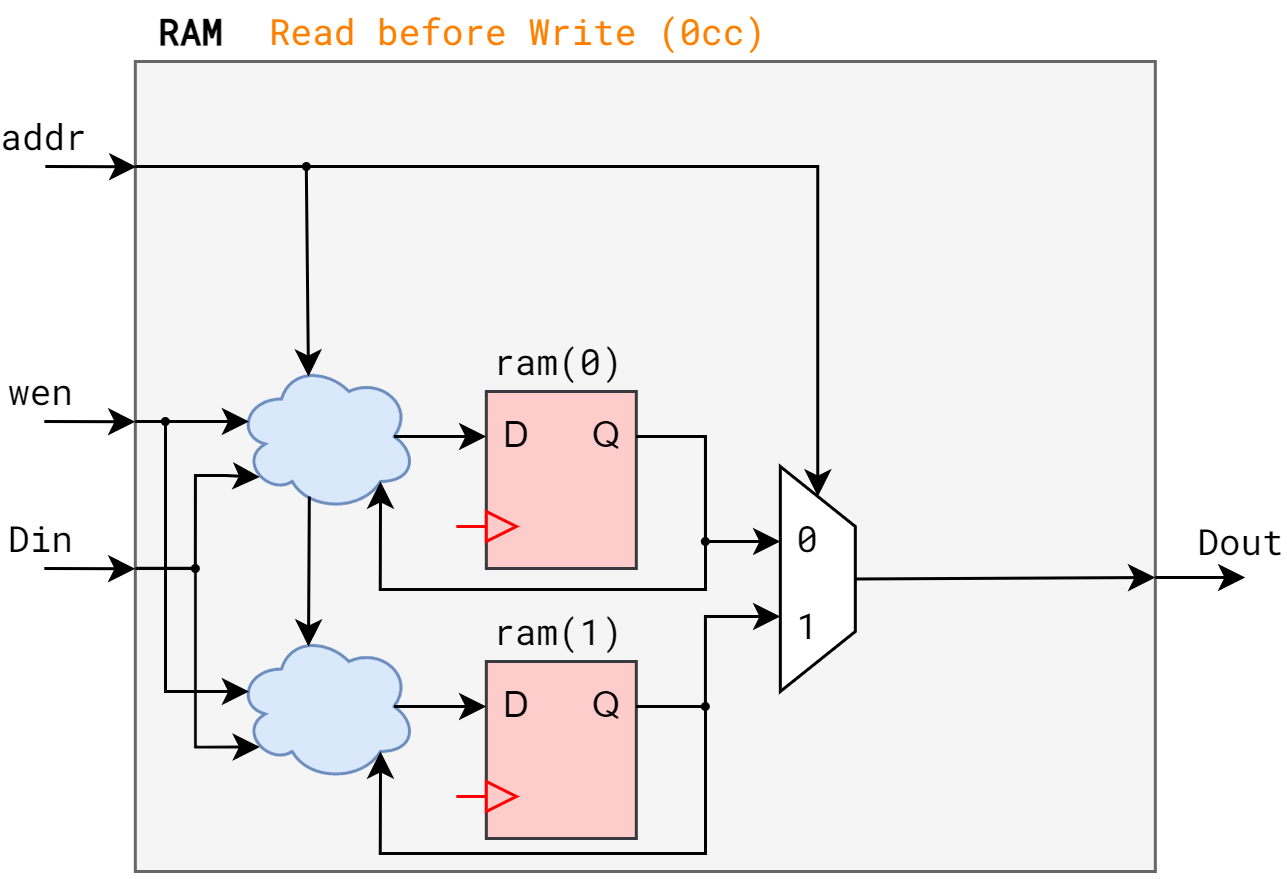

The diagram above was exported from draw.io. Its source (the exported page's mxGraphModel, read from the mxfile embedded in the PNG):
<mxGraphModel dx="1120" dy="1079" grid="1" gridSize="10" guides="1" tooltips="1" connect="1" arrows="1" fold="1" page="1" pageScale="1" pageWidth="1169" pageHeight="827" math="1" shadow="0">
  <root>
    <mxCell id="0" />
    <mxCell id="1" parent="0" />
    <mxCell id="2" value="" style="rounded=0;whiteSpace=wrap;html=1;fontFamily=Roboto Mono;fontSource=https%3A%2F%2Ffonts.googleapis.com%2Fcss%3Ffamily%3DRoboto%2BMono;fontSize=12;fillColor=#f5f5f5;fontColor=#333333;strokeColor=#666666;" vertex="1" parent="1">
      <mxGeometry x="120.61000000000001" y="1640" width="340" height="270" as="geometry" />
    </mxCell>
    <mxCell id="3" value="" style="rounded=0;whiteSpace=wrap;html=1;fontSize=12;fillColor=#ffcccc;strokeColor=#36393d;" vertex="1" parent="1">
      <mxGeometry x="237.61" y="1750" width="50" height="59" as="geometry" />
    </mxCell>
    <mxCell id="4" value="D" style="text;html=1;strokeColor=none;fillColor=none;align=center;verticalAlign=middle;whiteSpace=wrap;rounded=0;fontSize=12;fontColor=#000000;" vertex="1" parent="1">
      <mxGeometry x="237.61" y="1755" width="20" height="20" as="geometry" />
    </mxCell>
    <mxCell id="5" value="Q" style="text;html=1;strokeColor=none;fillColor=none;align=center;verticalAlign=middle;whiteSpace=wrap;rounded=0;fontSize=12;fontColor=#000000;" vertex="1" parent="1">
      <mxGeometry x="267.61" y="1755" width="20" height="20" as="geometry" />
    </mxCell>
    <mxCell id="6" value="" style="triangle;whiteSpace=wrap;html=1;fontSize=12;fillColor=#ffcccc;strokeColor=#FF0000;" vertex="1" parent="1">
      <mxGeometry x="237.61" y="1790" width="10" height="10" as="geometry" />
    </mxCell>
    <mxCell id="7" value="" style="endArrow=none;html=1;strokeColor=#FF0000;strokeWidth=1;fontSize=12;fontColor=#000000;curved=1;exitX=0;exitY=0.5;exitDx=0;exitDy=0;rounded=0;" edge="1" source="6" parent="1">
      <mxGeometry width="50" height="50" relative="1" as="geometry">
        <mxPoint x="247.61" y="1809" as="sourcePoint" />
        <mxPoint x="227.61000000000013" y="1795" as="targetPoint" />
      </mxGeometry>
    </mxCell>
    <mxCell id="8" value="" style="rounded=0;whiteSpace=wrap;html=1;fontSize=12;fillColor=#ffcccc;strokeColor=#36393d;" vertex="1" parent="1">
      <mxGeometry x="237.61" y="1840" width="50" height="59" as="geometry" />
    </mxCell>
    <mxCell id="9" value="D" style="text;html=1;strokeColor=none;fillColor=none;align=center;verticalAlign=middle;whiteSpace=wrap;rounded=0;fontSize=12;fontColor=#000000;" vertex="1" parent="1">
      <mxGeometry x="237.61" y="1845" width="20" height="20" as="geometry" />
    </mxCell>
    <mxCell id="10" value="Q" style="text;html=1;strokeColor=none;fillColor=none;align=center;verticalAlign=middle;whiteSpace=wrap;rounded=0;fontSize=12;fontColor=#000000;" vertex="1" parent="1">
      <mxGeometry x="267.61" y="1845" width="20" height="20" as="geometry" />
    </mxCell>
    <mxCell id="11" value="" style="triangle;whiteSpace=wrap;html=1;fontSize=12;fillColor=#ffcccc;strokeColor=#FF0000;" vertex="1" parent="1">
      <mxGeometry x="237.61" y="1880" width="10" height="10" as="geometry" />
    </mxCell>
    <mxCell id="12" value="" style="endArrow=none;html=1;strokeColor=#FF0000;strokeWidth=1;fontSize=12;fontColor=#000000;curved=1;exitX=0;exitY=0.5;exitDx=0;exitDy=0;rounded=0;" edge="1" source="11" parent="1">
      <mxGeometry width="50" height="50" relative="1" as="geometry">
        <mxPoint x="247.61" y="1899" as="sourcePoint" />
        <mxPoint x="227.61000000000013" y="1885" as="targetPoint" />
      </mxGeometry>
    </mxCell>
    <mxCell id="13" value="ram(0)" style="text;html=1;strokeColor=none;fillColor=none;align=center;verticalAlign=middle;whiteSpace=wrap;rounded=0;fontSize=12;fontFamily=Roboto Mono;fontSource=https%3A%2F%2Ffonts.googleapis.com%2Fcss%3Ffamily%3DRoboto%2BMono;" vertex="1" parent="1">
      <mxGeometry x="234.33000000000004" y="1730" width="56.28" height="20" as="geometry" />
    </mxCell>
    <mxCell id="14" value="ram(1)" style="text;html=1;strokeColor=none;fillColor=none;align=center;verticalAlign=middle;whiteSpace=wrap;rounded=0;fontSize=12;fontFamily=Roboto Mono;fontSource=https%3A%2F%2Ffonts.googleapis.com%2Fcss%3Ffamily%3DRoboto%2BMono;" vertex="1" parent="1">
      <mxGeometry x="234.33000000000004" y="1820" width="56.28" height="20" as="geometry" />
    </mxCell>
    <mxCell id="15" value="" style="ellipse;shape=cloud;whiteSpace=wrap;html=1;fontFamily=Roboto Mono;fontSource=https%3A%2F%2Ffonts.googleapis.com%2Fcss%3Ffamily%3DRoboto%2BMono;fontSize=12;fillColor=#dae8fc;strokeColor=#6c8ebf;" vertex="1" parent="1">
      <mxGeometry x="154.33000000000004" y="1740" width="60" height="50" as="geometry" />
    </mxCell>
    <mxCell id="16" value="" style="ellipse;shape=cloud;whiteSpace=wrap;html=1;fontFamily=Roboto Mono;fontSource=https%3A%2F%2Ffonts.googleapis.com%2Fcss%3Ffamily%3DRoboto%2BMono;fontSize=12;fillColor=#dae8fc;strokeColor=#6c8ebf;" vertex="1" parent="1">
      <mxGeometry x="154.33000000000004" y="1830" width="60" height="50" as="geometry" />
    </mxCell>
    <mxCell id="17" value="" style="shape=trapezoid;perimeter=trapezoidPerimeter;whiteSpace=wrap;html=1;fixedSize=1;fontFamily=Roboto Mono;fontSource=https%3A%2F%2Ffonts.googleapis.com%2Fcss%3Ffamily%3DRoboto%2BMono;fontSize=12;rotation=90;" vertex="1" parent="1">
      <mxGeometry x="310.61" y="1800" width="75" height="25" as="geometry" />
    </mxCell>
    <mxCell id="18" value="0&lt;br&gt;&lt;br&gt;1" style="text;html=1;strokeColor=none;fillColor=none;align=center;verticalAlign=middle;whiteSpace=wrap;rounded=0;fontSize=12;fontFamily=Roboto Mono;" vertex="1" parent="1">
      <mxGeometry x="335.61" y="1787.5" width="18" height="50" as="geometry" />
    </mxCell>
    <mxCell id="19" value="&lt;b&gt;RAM&lt;/b&gt;" style="text;html=1;strokeColor=none;fillColor=none;align=center;verticalAlign=middle;whiteSpace=wrap;rounded=0;fontSize=12;fontFamily=Roboto Mono;" vertex="1" parent="1">
      <mxGeometry x="117.61000000000001" y="1620" width="43" height="20" as="geometry" />
    </mxCell>
    <mxCell id="20" value="" style="endArrow=classic;html=1;rounded=0;fontFamily=Roboto Mono;fontSource=https%3A%2F%2Ffonts.googleapis.com%2Fcss%3Ffamily%3DRoboto%2BMono;fontSize=12;entryX=0;entryY=0.5;entryDx=0;entryDy=0;edgeStyle=orthogonalEdgeStyle;" edge="1" target="17" parent="1">
      <mxGeometry width="50" height="50" relative="1" as="geometry">
        <mxPoint x="120.61000000000013" y="1675" as="sourcePoint" />
        <mxPoint x="237.61" y="1675" as="targetPoint" />
      </mxGeometry>
    </mxCell>
    <mxCell id="21" value="" style="endArrow=classic;html=1;rounded=0;fontFamily=Roboto Mono;fontSource=https%3A%2F%2Ffonts.googleapis.com%2Fcss%3Ffamily%3DRoboto%2BMono;fontSize=12;entryX=0.001;entryY=0.121;entryDx=0;entryDy=0;entryPerimeter=0;" edge="1" parent="1">
      <mxGeometry width="50" height="50" relative="1" as="geometry">
        <mxPoint x="90.61000000000013" y="1675" as="sourcePoint" />
        <mxPoint x="120.95000000000027" y="1675.0899999999997" as="targetPoint" />
      </mxGeometry>
    </mxCell>
    <mxCell id="22" value="addr" style="edgeLabel;html=1;align=center;verticalAlign=middle;resizable=0;points=[];fontSize=12;fontFamily=Roboto Mono;" vertex="1" connectable="0" parent="21">
      <mxGeometry x="-0.8148" relative="1" as="geometry">
        <mxPoint x="-4" y="-10" as="offset" />
      </mxGeometry>
    </mxCell>
    <mxCell id="23" value="" style="endArrow=classic;html=1;rounded=0;fontFamily=Roboto Mono;fontSource=https%3A%2F%2Ffonts.googleapis.com%2Fcss%3Ffamily%3DRoboto%2BMono;fontSize=12;entryX=0.001;entryY=0.121;entryDx=0;entryDy=0;entryPerimeter=0;" edge="1" parent="1">
      <mxGeometry width="50" height="50" relative="1" as="geometry">
        <mxPoint x="90.26999999999998" y="1760" as="sourcePoint" />
        <mxPoint x="120.61000000000013" y="1760.0900000000001" as="targetPoint" />
      </mxGeometry>
    </mxCell>
    <mxCell id="24" value="wen" style="edgeLabel;html=1;align=center;verticalAlign=middle;resizable=0;points=[];fontSize=12;fontFamily=Roboto Mono;" vertex="1" connectable="0" parent="23">
      <mxGeometry x="-0.8148" relative="1" as="geometry">
        <mxPoint x="-4" y="-10" as="offset" />
      </mxGeometry>
    </mxCell>
    <mxCell id="25" value="" style="endArrow=classic;html=1;rounded=0;fontFamily=Roboto Mono;fontSource=https%3A%2F%2Ffonts.googleapis.com%2Fcss%3Ffamily%3DRoboto%2BMono;fontSize=12;entryX=0.001;entryY=0.121;entryDx=0;entryDy=0;entryPerimeter=0;" edge="1" parent="1">
      <mxGeometry width="50" height="50" relative="1" as="geometry">
        <mxPoint x="90.26999999999998" y="1809" as="sourcePoint" />
        <mxPoint x="120.61000000000013" y="1809.0900000000001" as="targetPoint" />
      </mxGeometry>
    </mxCell>
    <mxCell id="26" value="Din" style="edgeLabel;html=1;align=center;verticalAlign=middle;resizable=0;points=[];fontSize=12;fontFamily=Roboto Mono;" vertex="1" connectable="0" parent="25">
      <mxGeometry x="-0.8148" relative="1" as="geometry">
        <mxPoint x="-4" y="-10" as="offset" />
      </mxGeometry>
    </mxCell>
    <mxCell id="27" value="" style="endArrow=classic;html=1;rounded=0;fontFamily=Roboto Mono;fontSource=https%3A%2F%2Ffonts.googleapis.com%2Fcss%3Ffamily%3DRoboto%2BMono;fontSize=12;" edge="1" parent="1">
      <mxGeometry width="50" height="50" relative="1" as="geometry">
        <mxPoint x="460.6100000000001" y="1812" as="sourcePoint" />
        <mxPoint x="490.6100000000001" y="1812" as="targetPoint" />
      </mxGeometry>
    </mxCell>
    <mxCell id="28" value="Dout" style="edgeLabel;html=1;align=center;verticalAlign=middle;resizable=0;points=[];fontSize=12;fontFamily=Roboto Mono;" vertex="1" connectable="0" parent="27">
      <mxGeometry x="-0.8148" relative="1" as="geometry">
        <mxPoint x="25" y="-12" as="offset" />
      </mxGeometry>
    </mxCell>
    <mxCell id="29" value="" style="endArrow=classic;html=1;rounded=0;fontFamily=Roboto Mono;fontSource=https%3A%2F%2Ffonts.googleapis.com%2Fcss%3Ffamily%3DRoboto%2BMono;fontSize=12;entryX=0.07;entryY=0.4;entryDx=0;entryDy=0;entryPerimeter=0;edgeStyle=orthogonalEdgeStyle;" edge="1" target="16" parent="1">
      <mxGeometry width="50" height="50" relative="1" as="geometry">
        <mxPoint x="120.61000000000013" y="1760" as="sourcePoint" />
        <mxPoint x="280.61" y="1690" as="targetPoint" />
        <Array as="points">
          <mxPoint x="130.61" y="1760" />
          <mxPoint x="130.61" y="1850" />
        </Array>
      </mxGeometry>
    </mxCell>
    <mxCell id="30" value="" style="endArrow=classic;html=1;rounded=0;fontFamily=Roboto Mono;fontSource=https%3A%2F%2Ffonts.googleapis.com%2Fcss%3Ffamily%3DRoboto%2BMono;fontSize=12;entryX=0.07;entryY=0.4;entryDx=0;entryDy=0;entryPerimeter=0;" edge="1" target="15" parent="1">
      <mxGeometry width="50" height="50" relative="1" as="geometry">
        <mxPoint x="130.61000000000013" y="1760" as="sourcePoint" />
        <mxPoint x="200.61" y="1770" as="targetPoint" />
      </mxGeometry>
    </mxCell>
    <mxCell id="31" value="" style="endArrow=classic;html=1;rounded=0;fontFamily=Roboto Mono;fontSource=https%3A%2F%2Ffonts.googleapis.com%2Fcss%3Ffamily%3DRoboto%2BMono;fontSize=12;entryX=0.13;entryY=0.77;entryDx=0;entryDy=0;entryPerimeter=0;exitX=0;exitY=0.626;exitDx=0;exitDy=0;exitPerimeter=0;edgeStyle=orthogonalEdgeStyle;" edge="1" source="2" target="16" parent="1">
      <mxGeometry width="50" height="50" relative="1" as="geometry">
        <mxPoint x="120.61000000000001" y="1809.08" as="sourcePoint" />
        <mxPoint x="162.13" y="1868.5" as="targetPoint" />
        <Array as="points">
          <mxPoint x="140.61" y="1809" />
          <mxPoint x="140.61" y="1869" />
        </Array>
      </mxGeometry>
    </mxCell>
    <mxCell id="32" value="" style="endArrow=classic;html=1;rounded=0;fontFamily=Roboto Mono;fontSource=https%3A%2F%2Ffonts.googleapis.com%2Fcss%3Ffamily%3DRoboto%2BMono;fontSize=12;entryX=0.13;entryY=0.77;entryDx=0;entryDy=0;entryPerimeter=0;edgeStyle=orthogonalEdgeStyle;" edge="1" target="15" parent="1">
      <mxGeometry width="50" height="50" relative="1" as="geometry">
        <mxPoint x="140.61000000000013" y="1810" as="sourcePoint" />
        <mxPoint x="172.13" y="1878.5" as="targetPoint" />
        <Array as="points">
          <mxPoint x="140.61" y="1778" />
          <mxPoint x="150.61" y="1778" />
        </Array>
      </mxGeometry>
    </mxCell>
    <mxCell id="33" value="" style="ellipse;whiteSpace=wrap;html=1;fontFamily=Roboto Mono;fontSource=https%3A%2F%2Ffonts.googleapis.com%2Fcss%3Ffamily%3DRoboto%2BMono;fontSize=12;fillColor=#000000;" vertex="1" parent="1">
      <mxGeometry x="129.61" y="1759" width="2" height="2" as="geometry" />
    </mxCell>
    <mxCell id="34" value="" style="ellipse;whiteSpace=wrap;html=1;fontFamily=Roboto Mono;fontSource=https%3A%2F%2Ffonts.googleapis.com%2Fcss%3Ffamily%3DRoboto%2BMono;fontSize=12;fillColor=#000000;" vertex="1" parent="1">
      <mxGeometry x="139.61" y="1808" width="2" height="2" as="geometry" />
    </mxCell>
    <mxCell id="35" value="" style="endArrow=classic;html=1;rounded=0;fontFamily=Roboto Mono;fontSource=https%3A%2F%2Ffonts.googleapis.com%2Fcss%3Ffamily%3DRoboto%2BMono;fontSize=12;exitX=1;exitY=0.5;exitDx=0;exitDy=0;entryX=0;entryY=0.25;entryDx=0;entryDy=0;edgeStyle=orthogonalEdgeStyle;" edge="1" source="5" target="18" parent="1">
      <mxGeometry width="50" height="50" relative="1" as="geometry">
        <mxPoint x="270.61" y="1760" as="sourcePoint" />
        <mxPoint x="320.61" y="1710" as="targetPoint" />
        <Array as="points">
          <mxPoint x="310.61" y="1765" />
          <mxPoint x="310.61" y="1800" />
        </Array>
      </mxGeometry>
    </mxCell>
    <mxCell id="36" value="" style="endArrow=classic;html=1;rounded=0;fontFamily=Roboto Mono;fontSource=https%3A%2F%2Ffonts.googleapis.com%2Fcss%3Ffamily%3DRoboto%2BMono;fontSize=12;exitX=1;exitY=0.5;exitDx=0;exitDy=0;entryX=0;entryY=0.75;entryDx=0;entryDy=0;edgeStyle=orthogonalEdgeStyle;" edge="1" source="10" target="18" parent="1">
      <mxGeometry width="50" height="50" relative="1" as="geometry">
        <mxPoint x="297.61" y="1775" as="sourcePoint" />
        <mxPoint x="345.61" y="1810" as="targetPoint" />
        <Array as="points">
          <mxPoint x="310.61" y="1855" />
          <mxPoint x="310.61" y="1825" />
        </Array>
      </mxGeometry>
    </mxCell>
    <mxCell id="37" value="" style="endArrow=classic;html=1;rounded=0;fontFamily=Roboto Mono;fontSource=https%3A%2F%2Ffonts.googleapis.com%2Fcss%3Ffamily%3DRoboto%2BMono;fontSize=12;exitX=1;exitY=0.5;exitDx=0;exitDy=0;entryX=0.8;entryY=0.8;entryDx=0;entryDy=0;edgeStyle=orthogonalEdgeStyle;entryPerimeter=0;" edge="1" source="5" target="15" parent="1">
      <mxGeometry width="50" height="50" relative="1" as="geometry">
        <mxPoint x="297.61" y="1775" as="sourcePoint" />
        <mxPoint x="345.61" y="1810" as="targetPoint" />
        <Array as="points">
          <mxPoint x="310.61" y="1765" />
          <mxPoint x="310.61" y="1816" />
          <mxPoint x="202.61" y="1816" />
        </Array>
      </mxGeometry>
    </mxCell>
    <mxCell id="38" value="" style="endArrow=classic;html=1;rounded=0;fontFamily=Roboto Mono;fontSource=https%3A%2F%2Ffonts.googleapis.com%2Fcss%3Ffamily%3DRoboto%2BMono;fontSize=12;exitX=1;exitY=0.5;exitDx=0;exitDy=0;entryX=0.8;entryY=0.8;entryDx=0;entryDy=0;edgeStyle=orthogonalEdgeStyle;entryPerimeter=0;" edge="1" source="10" target="16" parent="1">
      <mxGeometry width="50" height="50" relative="1" as="geometry">
        <mxPoint x="297.61" y="1775" as="sourcePoint" />
        <mxPoint x="212.33000000000004" y="1790" as="targetPoint" />
        <Array as="points">
          <mxPoint x="310.61" y="1855" />
          <mxPoint x="310.61" y="1904" />
          <mxPoint x="202.61" y="1904" />
        </Array>
      </mxGeometry>
    </mxCell>
    <mxCell id="39" value="" style="ellipse;whiteSpace=wrap;html=1;fontFamily=Roboto Mono;fontSource=https%3A%2F%2Ffonts.googleapis.com%2Fcss%3Ffamily%3DRoboto%2BMono;fontSize=12;fillColor=#000000;" vertex="1" parent="1">
      <mxGeometry x="309.61" y="1854" width="2" height="2" as="geometry" />
    </mxCell>
    <mxCell id="40" value="" style="ellipse;whiteSpace=wrap;html=1;fontFamily=Roboto Mono;fontSource=https%3A%2F%2Ffonts.googleapis.com%2Fcss%3Ffamily%3DRoboto%2BMono;fontSize=12;fillColor=#000000;" vertex="1" parent="1">
      <mxGeometry x="309.61" y="1799" width="2" height="2" as="geometry" />
    </mxCell>
    <mxCell id="41" value="" style="endArrow=classic;html=1;rounded=0;fontFamily=Roboto Mono;fontSource=https%3A%2F%2Ffonts.googleapis.com%2Fcss%3Ffamily%3DRoboto%2BMono;fontSize=12;entryX=0.4;entryY=0.1;entryDx=0;entryDy=0;entryPerimeter=0;exitX=0.5;exitY=1;exitDx=0;exitDy=0;" edge="1" source="42" target="15" parent="1">
      <mxGeometry width="50" height="50" relative="1" as="geometry">
        <mxPoint x="177.61" y="1655" as="sourcePoint" />
        <mxPoint x="240.61" y="1750" as="targetPoint" />
      </mxGeometry>
    </mxCell>
    <mxCell id="42" value="" style="ellipse;whiteSpace=wrap;html=1;fontFamily=Roboto Mono;fontSource=https%3A%2F%2Ffonts.googleapis.com%2Fcss%3Ffamily%3DRoboto%2BMono;fontSize=12;fillColor=#000000;" vertex="1" parent="1">
      <mxGeometry x="176.61" y="1674" width="2" height="2" as="geometry" />
    </mxCell>
    <mxCell id="43" value="" style="endArrow=classic;html=1;rounded=0;fontFamily=Roboto Mono;fontSource=https%3A%2F%2Ffonts.googleapis.com%2Fcss%3Ffamily%3DRoboto%2BMono;fontSize=12;entryX=0.4;entryY=0.1;entryDx=0;entryDy=0;entryPerimeter=0;" edge="1" target="16" parent="1">
      <mxGeometry width="50" height="50" relative="1" as="geometry">
        <mxPoint x="178.61000000000013" y="1785" as="sourcePoint" />
        <mxPoint x="188.33000000000004" y="1755" as="targetPoint" />
      </mxGeometry>
    </mxCell>
    <mxCell id="44" value="Read before Write (0cc)" style="text;html=1;strokeColor=none;fillColor=none;align=center;verticalAlign=middle;whiteSpace=wrap;rounded=0;fontSize=12;fontFamily=Roboto Mono;fontColor=#FF8000;" vertex="1" parent="1">
      <mxGeometry x="156.11" y="1620" width="184.5" height="20" as="geometry" />
    </mxCell>
    <mxCell id="45" value="" style="endArrow=classic;html=1;rounded=0;fontFamily=Roboto Mono;fontSource=https%3A%2F%2Ffonts.googleapis.com%2Fcss%3Ffamily%3DRoboto%2BMono;fontSize=12;fontColor=#FF8000;exitX=0.5;exitY=0;exitDx=0;exitDy=0;" edge="1" source="17" parent="1">
      <mxGeometry width="50" height="50" relative="1" as="geometry">
        <mxPoint x="430.61" y="1812.5" as="sourcePoint" />
        <mxPoint x="460.6100000000001" y="1812" as="targetPoint" />
      </mxGeometry>
    </mxCell>
    <mxCell id="46" value="" style="endArrow=classic;html=1;rounded=0;fontFamily=Roboto Mono;fontSource=https%3A%2F%2Ffonts.googleapis.com%2Fcss%3Ffamily%3DRoboto%2BMono;fontSize=12;fontColor=#FF8000;entryX=0;entryY=0.5;entryDx=0;entryDy=0;exitX=0.875;exitY=0.5;exitDx=0;exitDy=0;exitPerimeter=0;" edge="1" source="15" target="4" parent="1">
      <mxGeometry width="50" height="50" relative="1" as="geometry">
        <mxPoint x="216.22000000000003" y="1555" as="sourcePoint" />
        <mxPoint x="247" y="1555" as="targetPoint" />
      </mxGeometry>
    </mxCell>
    <mxCell id="47" value="" style="endArrow=classic;html=1;rounded=0;fontFamily=Roboto Mono;fontSource=https%3A%2F%2Ffonts.googleapis.com%2Fcss%3Ffamily%3DRoboto%2BMono;fontSize=12;fontColor=#FF8000;entryX=0;entryY=0.5;entryDx=0;entryDy=0;exitX=0.875;exitY=0.5;exitDx=0;exitDy=0;exitPerimeter=0;" edge="1" source="16" target="9" parent="1">
      <mxGeometry width="50" height="50" relative="1" as="geometry">
        <mxPoint x="216.83000000000004" y="1775" as="sourcePoint" />
        <mxPoint x="247.61" y="1775" as="targetPoint" />
      </mxGeometry>
    </mxCell>
  </root>
</mxGraphModel>